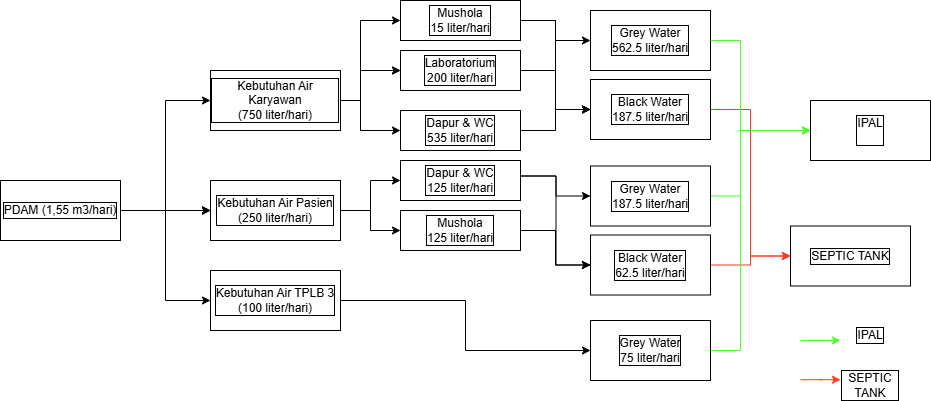

The diagram above was exported from draw.io. Its source (the exported page's mxGraphModel, read from the mxfile embedded in the PNG):
<mxGraphModel dx="1089" dy="1776" grid="1" gridSize="10" guides="1" tooltips="1" connect="1" arrows="1" fold="1" page="1" pageScale="1" pageWidth="850" pageHeight="1100" math="0" shadow="0">
  <root>
    <mxCell id="0" />
    <mxCell id="1" parent="0" />
    <mxCell id="NzSK86vLxWEKsRDCdqbX-3" edge="1" parent="1" source="NzSK86vLxWEKsRDCdqbX-1" style="edgeStyle=orthogonalEdgeStyle;rounded=0;orthogonalLoop=1;jettySize=auto;html=1;entryX=0;entryY=0.5;entryDx=0;entryDy=0;fontFamily=Arial;labelBorderColor=default;labelBackgroundColor=none;" target="NzSK86vLxWEKsRDCdqbX-2" value="">
      <mxGeometry relative="1" as="geometry" />
    </mxCell>
    <mxCell id="NzSK86vLxWEKsRDCdqbX-5" edge="1" parent="1" source="NzSK86vLxWEKsRDCdqbX-1" style="edgeStyle=orthogonalEdgeStyle;rounded=0;orthogonalLoop=1;jettySize=auto;html=1;fontFamily=Arial;labelBorderColor=default;labelBackgroundColor=none;" target="NzSK86vLxWEKsRDCdqbX-4" value="">
      <mxGeometry relative="1" as="geometry" />
    </mxCell>
    <mxCell id="NzSK86vLxWEKsRDCdqbX-7" edge="1" parent="1" source="NzSK86vLxWEKsRDCdqbX-1" style="edgeStyle=orthogonalEdgeStyle;rounded=0;orthogonalLoop=1;jettySize=auto;html=1;fontFamily=Arial;labelBorderColor=default;labelBackgroundColor=none;" target="NzSK86vLxWEKsRDCdqbX-4" value="">
      <mxGeometry relative="1" as="geometry" />
    </mxCell>
    <mxCell id="NzSK86vLxWEKsRDCdqbX-8" edge="1" parent="1" source="NzSK86vLxWEKsRDCdqbX-1" style="edgeStyle=orthogonalEdgeStyle;rounded=0;orthogonalLoop=1;jettySize=auto;html=1;fontFamily=Arial;labelBorderColor=default;labelBackgroundColor=none;" target="NzSK86vLxWEKsRDCdqbX-4" value="">
      <mxGeometry relative="1" as="geometry" />
    </mxCell>
    <mxCell id="NzSK86vLxWEKsRDCdqbX-10" edge="1" parent="1" source="NzSK86vLxWEKsRDCdqbX-1" style="edgeStyle=orthogonalEdgeStyle;rounded=0;orthogonalLoop=1;jettySize=auto;html=1;exitX=1;exitY=0.5;exitDx=0;exitDy=0;entryX=0;entryY=0.5;entryDx=0;entryDy=0;fontFamily=Arial;labelBorderColor=default;labelBackgroundColor=none;" target="NzSK86vLxWEKsRDCdqbX-9" value="">
      <mxGeometry relative="1" as="geometry" />
    </mxCell>
    <mxCell id="NzSK86vLxWEKsRDCdqbX-1" parent="1" style="rounded=0;whiteSpace=wrap;html=1;fontFamily=Arial;labelBorderColor=default;labelBackgroundColor=none;" value="PDAM (1,55 m3/hari)" vertex="1">
      <mxGeometry height="60" width="120" x="140" y="90" as="geometry" />
    </mxCell>
    <mxCell id="NzSK86vLxWEKsRDCdqbX-49" edge="1" parent="1" source="NzSK86vLxWEKsRDCdqbX-2" style="edgeStyle=orthogonalEdgeStyle;rounded=0;orthogonalLoop=1;jettySize=auto;html=1;entryX=0;entryY=0.5;entryDx=0;entryDy=0;fontFamily=Arial;labelBorderColor=default;labelBackgroundColor=none;" target="NzSK86vLxWEKsRDCdqbX-48" value="">
      <mxGeometry relative="1" as="geometry">
        <Array as="points">
          <mxPoint x="500" y="10" />
          <mxPoint x="500" y="-70" />
        </Array>
      </mxGeometry>
    </mxCell>
    <mxCell id="NzSK86vLxWEKsRDCdqbX-51" edge="1" parent="1" source="NzSK86vLxWEKsRDCdqbX-2" style="edgeStyle=orthogonalEdgeStyle;rounded=0;orthogonalLoop=1;jettySize=auto;html=1;fontFamily=Arial;labelBorderColor=default;labelBackgroundColor=none;" target="NzSK86vLxWEKsRDCdqbX-50" value="">
      <mxGeometry relative="1" as="geometry">
        <Array as="points">
          <mxPoint x="500" y="10" />
          <mxPoint x="500" y="-20" />
        </Array>
      </mxGeometry>
    </mxCell>
    <mxCell id="NzSK86vLxWEKsRDCdqbX-52" edge="1" parent="1" source="NzSK86vLxWEKsRDCdqbX-2" style="edgeStyle=orthogonalEdgeStyle;rounded=0;orthogonalLoop=1;jettySize=auto;html=1;entryX=0;entryY=0.5;entryDx=0;entryDy=0;fontFamily=Arial;labelBorderColor=default;labelBackgroundColor=none;" target="NzSK86vLxWEKsRDCdqbX-50" value="">
      <mxGeometry relative="1" as="geometry">
        <Array as="points">
          <mxPoint x="500" y="10" />
          <mxPoint x="500" y="-20" />
        </Array>
      </mxGeometry>
    </mxCell>
    <mxCell id="NzSK86vLxWEKsRDCdqbX-55" edge="1" parent="1" source="NzSK86vLxWEKsRDCdqbX-2" style="edgeStyle=orthogonalEdgeStyle;rounded=0;orthogonalLoop=1;jettySize=auto;html=1;entryX=0;entryY=0.5;entryDx=0;entryDy=0;fontFamily=Arial;labelBorderColor=default;labelBackgroundColor=none;" target="NzSK86vLxWEKsRDCdqbX-54" value="">
      <mxGeometry relative="1" as="geometry">
        <Array as="points">
          <mxPoint x="500" y="10" />
          <mxPoint x="500" y="40" />
        </Array>
      </mxGeometry>
    </mxCell>
    <mxCell id="NzSK86vLxWEKsRDCdqbX-2" parent="1" style="rounded=0;whiteSpace=wrap;html=1;fontFamily=Arial;labelBorderColor=default;labelBackgroundColor=none;" value="Kebutuhan Air Karyawan&lt;div&gt;(750 liter/hari)&lt;/div&gt;" vertex="1">
      <mxGeometry height="60" width="130" x="350" y="-20" as="geometry" />
    </mxCell>
    <mxCell id="NzSK86vLxWEKsRDCdqbX-65" edge="1" parent="1" source="NzSK86vLxWEKsRDCdqbX-9" style="edgeStyle=orthogonalEdgeStyle;rounded=0;orthogonalLoop=1;jettySize=auto;html=1;fontFamily=Arial;labelBorderColor=default;labelBackgroundColor=none;" target="NzSK86vLxWEKsRDCdqbX-64" value="">
      <mxGeometry relative="1" as="geometry" />
    </mxCell>
    <mxCell id="NzSK86vLxWEKsRDCdqbX-9" parent="1" style="whiteSpace=wrap;html=1;rounded=0;fontFamily=Arial;labelBorderColor=default;labelBackgroundColor=none;" value="Kebutuhan Air TPLB 3&lt;div&gt;(100 liter/hari)&lt;/div&gt;" vertex="1">
      <mxGeometry height="60" width="130" x="350" y="180" as="geometry" />
    </mxCell>
    <mxCell id="NzSK86vLxWEKsRDCdqbX-11" edge="1" parent="1" source="NzSK86vLxWEKsRDCdqbX-1" style="edgeStyle=orthogonalEdgeStyle;rounded=0;orthogonalLoop=1;jettySize=auto;html=1;fontFamily=Arial;labelBorderColor=default;labelBackgroundColor=none;" target="NzSK86vLxWEKsRDCdqbX-4" value="">
      <mxGeometry relative="1" as="geometry">
        <mxPoint x="260" y="120" as="sourcePoint" />
        <mxPoint x="410" y="200" as="targetPoint" />
      </mxGeometry>
    </mxCell>
    <mxCell id="NzSK86vLxWEKsRDCdqbX-60" edge="1" parent="1" source="NzSK86vLxWEKsRDCdqbX-4" style="edgeStyle=orthogonalEdgeStyle;rounded=0;orthogonalLoop=1;jettySize=auto;html=1;fontFamily=Arial;labelBorderColor=default;labelBackgroundColor=none;" target="NzSK86vLxWEKsRDCdqbX-59" value="">
      <mxGeometry relative="1" as="geometry" />
    </mxCell>
    <mxCell id="NzSK86vLxWEKsRDCdqbX-4" parent="1" style="whiteSpace=wrap;html=1;rounded=0;fontFamily=Arial;labelBorderColor=default;labelBackgroundColor=none;" value="Kebutuhan Air Pasien&lt;div&gt;(250 liter/hari)&lt;/div&gt;" vertex="1">
      <mxGeometry height="60" width="130" x="350" y="90" as="geometry" />
    </mxCell>
    <mxCell id="NzSK86vLxWEKsRDCdqbX-67" edge="1" parent="1" source="NzSK86vLxWEKsRDCdqbX-48" style="edgeStyle=orthogonalEdgeStyle;rounded=0;orthogonalLoop=1;jettySize=auto;html=1;fontFamily=Arial;labelBorderColor=default;labelBackgroundColor=none;" target="NzSK86vLxWEKsRDCdqbX-66" value="">
      <mxGeometry relative="1" as="geometry" />
    </mxCell>
    <mxCell id="NzSK86vLxWEKsRDCdqbX-48" parent="1" style="whiteSpace=wrap;html=1;rounded=0;fontFamily=Arial;labelBorderColor=default;labelBackgroundColor=none;" value="Mushola&lt;div&gt;15 liter/hari&lt;/div&gt;" vertex="1">
      <mxGeometry height="40" width="120" x="540" y="-90" as="geometry" />
    </mxCell>
    <mxCell id="NzSK86vLxWEKsRDCdqbX-71" edge="1" parent="1" source="NzSK86vLxWEKsRDCdqbX-50" style="edgeStyle=orthogonalEdgeStyle;rounded=0;orthogonalLoop=1;jettySize=auto;html=1;fontFamily=Arial;labelBorderColor=default;labelBackgroundColor=none;" target="NzSK86vLxWEKsRDCdqbX-68" value="">
      <mxGeometry relative="1" as="geometry" />
    </mxCell>
    <mxCell id="NzSK86vLxWEKsRDCdqbX-50" parent="1" style="whiteSpace=wrap;html=1;rounded=0;fontFamily=Arial;labelBorderColor=default;labelBackgroundColor=none;" value="Laboratorium&lt;div&gt;200 liter/hari&lt;/div&gt;" vertex="1">
      <mxGeometry height="40" width="120" x="540" y="-40" as="geometry" />
    </mxCell>
    <mxCell id="NzSK86vLxWEKsRDCdqbX-69" edge="1" parent="1" source="NzSK86vLxWEKsRDCdqbX-54" style="edgeStyle=orthogonalEdgeStyle;rounded=0;orthogonalLoop=1;jettySize=auto;html=1;fontFamily=Arial;labelBorderColor=default;labelBackgroundColor=none;" target="NzSK86vLxWEKsRDCdqbX-68" value="">
      <mxGeometry relative="1" as="geometry" />
    </mxCell>
    <mxCell id="NzSK86vLxWEKsRDCdqbX-54" parent="1" style="whiteSpace=wrap;html=1;rounded=0;fontFamily=Arial;labelBorderColor=default;labelBackgroundColor=none;" value="Dapur &amp;amp; WC&lt;div&gt;535 liter/hari&lt;/div&gt;" vertex="1">
      <mxGeometry height="40" width="120" x="540" y="20" as="geometry" />
    </mxCell>
    <mxCell id="NzSK86vLxWEKsRDCdqbX-59" parent="1" style="whiteSpace=wrap;html=1;rounded=0;fontFamily=Arial;labelBorderColor=default;labelBackgroundColor=none;" value="Dapur &amp;amp; WC&lt;div&gt;125 liter/hari&lt;/div&gt;" vertex="1">
      <mxGeometry height="40" width="120" x="540" y="70" as="geometry" />
    </mxCell>
    <mxCell id="NzSK86vLxWEKsRDCdqbX-78" edge="1" parent="1" source="NzSK86vLxWEKsRDCdqbX-62" style="edgeStyle=orthogonalEdgeStyle;rounded=0;orthogonalLoop=1;jettySize=auto;html=1;fontFamily=Arial;labelBorderColor=default;labelBackgroundColor=none;" target="NzSK86vLxWEKsRDCdqbX-76" value="">
      <mxGeometry relative="1" as="geometry" />
    </mxCell>
    <mxCell id="NzSK86vLxWEKsRDCdqbX-62" parent="1" style="whiteSpace=wrap;html=1;rounded=0;fontFamily=Arial;labelBorderColor=default;labelBackgroundColor=none;" value="Mushola&lt;div&gt;125 liter/hari&lt;/div&gt;" vertex="1">
      <mxGeometry height="40" width="120" x="540" y="120" as="geometry" />
    </mxCell>
    <mxCell id="NzSK86vLxWEKsRDCdqbX-63" edge="1" parent="1" source="NzSK86vLxWEKsRDCdqbX-4" style="edgeStyle=orthogonalEdgeStyle;rounded=0;orthogonalLoop=1;jettySize=auto;html=1;entryX=0;entryY=0.5;entryDx=0;entryDy=0;exitX=1;exitY=0.5;exitDx=0;exitDy=0;fontFamily=Arial;labelBorderColor=default;labelBackgroundColor=none;" target="NzSK86vLxWEKsRDCdqbX-62" value="">
      <mxGeometry relative="1" as="geometry">
        <mxPoint x="500" y="130" as="sourcePoint" />
        <mxPoint x="560" y="100" as="targetPoint" />
      </mxGeometry>
    </mxCell>
    <mxCell id="NzSK86vLxWEKsRDCdqbX-64" parent="1" style="whiteSpace=wrap;html=1;rounded=0;fontFamily=Arial;labelBorderColor=default;labelBackgroundColor=none;" value="Grey Water&lt;div&gt;75 liter/hari&lt;/div&gt;" vertex="1">
      <mxGeometry height="60" width="120" x="730" y="230" as="geometry" />
    </mxCell>
    <mxCell id="NzSK86vLxWEKsRDCdqbX-66" parent="1" style="whiteSpace=wrap;html=1;rounded=0;fontFamily=Arial;labelBorderColor=default;labelBackgroundColor=none;" value="Grey Water&lt;div&gt;562.5 liter/hari&lt;/div&gt;" vertex="1">
      <mxGeometry height="60" width="120" x="730" y="-80" as="geometry" />
    </mxCell>
    <mxCell id="NzSK86vLxWEKsRDCdqbX-80" edge="1" parent="1" source="NzSK86vLxWEKsRDCdqbX-68" style="edgeStyle=orthogonalEdgeStyle;rounded=0;orthogonalLoop=1;jettySize=auto;html=1;entryX=0;entryY=0.5;entryDx=0;entryDy=0;strokeColor=#FF3A21;fontFamily=Arial;labelBorderColor=default;labelBackgroundColor=none;" target="NzSK86vLxWEKsRDCdqbX-81" value="">
      <mxGeometry relative="1" as="geometry" />
    </mxCell>
    <mxCell id="NzSK86vLxWEKsRDCdqbX-68" parent="1" style="whiteSpace=wrap;html=1;rounded=0;fontFamily=Arial;labelBorderColor=default;labelBackgroundColor=none;" value="Black Water&lt;div&gt;187.5 liter/hari&lt;/div&gt;" vertex="1">
      <mxGeometry height="60" width="120" x="730" y="-11" as="geometry" />
    </mxCell>
    <mxCell id="NzSK86vLxWEKsRDCdqbX-70" edge="1" parent="1" source="NzSK86vLxWEKsRDCdqbX-48" style="edgeStyle=orthogonalEdgeStyle;rounded=0;orthogonalLoop=1;jettySize=auto;html=1;exitX=1;exitY=0.5;exitDx=0;exitDy=0;entryX=0;entryY=0.5;entryDx=0;entryDy=0;fontFamily=Arial;labelBorderColor=default;labelBackgroundColor=none;" target="NzSK86vLxWEKsRDCdqbX-68" value="">
      <mxGeometry relative="1" as="geometry">
        <mxPoint x="690" y="-60" as="sourcePoint" />
        <mxPoint x="760" y="-40" as="targetPoint" />
      </mxGeometry>
    </mxCell>
    <mxCell id="NzSK86vLxWEKsRDCdqbX-72" edge="1" parent="1" style="edgeStyle=orthogonalEdgeStyle;rounded=0;orthogonalLoop=1;jettySize=auto;html=1;fontFamily=Arial;labelBorderColor=default;labelBackgroundColor=none;" target="NzSK86vLxWEKsRDCdqbX-75" value="">
      <mxGeometry relative="1" as="geometry">
        <mxPoint x="660" y="85.5" as="sourcePoint" />
      </mxGeometry>
    </mxCell>
    <mxCell id="NzSK86vLxWEKsRDCdqbX-82" edge="1" parent="1" source="NzSK86vLxWEKsRDCdqbX-75" style="edgeStyle=orthogonalEdgeStyle;rounded=0;orthogonalLoop=1;jettySize=auto;html=1;entryX=0;entryY=0.5;entryDx=0;entryDy=0;strokeColor=#4EFF27;fontFamily=Arial;labelBorderColor=default;labelBackgroundColor=none;" target="NzSK86vLxWEKsRDCdqbX-79" value="">
      <mxGeometry relative="1" as="geometry">
        <Array as="points">
          <mxPoint x="880" y="106" />
          <mxPoint x="880" y="40" />
          <mxPoint x="950" y="40" />
        </Array>
      </mxGeometry>
    </mxCell>
    <mxCell id="NzSK86vLxWEKsRDCdqbX-75" parent="1" style="whiteSpace=wrap;html=1;rounded=0;fontFamily=Arial;labelBorderColor=default;labelBackgroundColor=none;" value="Grey Water&lt;div&gt;187.5 liter/hari&lt;/div&gt;" vertex="1">
      <mxGeometry height="60" width="120" x="730" y="75.5" as="geometry" />
    </mxCell>
    <mxCell id="NzSK86vLxWEKsRDCdqbX-83" edge="1" parent="1" source="NzSK86vLxWEKsRDCdqbX-76" style="edgeStyle=orthogonalEdgeStyle;rounded=0;orthogonalLoop=1;jettySize=auto;html=1;strokeColor=#FF3A21;fontFamily=Arial;labelBorderColor=default;labelBackgroundColor=none;" target="NzSK86vLxWEKsRDCdqbX-81" value="">
      <mxGeometry relative="1" as="geometry" />
    </mxCell>
    <mxCell id="NzSK86vLxWEKsRDCdqbX-76" parent="1" style="whiteSpace=wrap;html=1;rounded=0;fontFamily=Arial;labelBorderColor=default;labelBackgroundColor=none;" value="Black Wate&lt;span style=&quot;color: light-dark(rgb(0, 0, 0), rgb(255, 255, 255));&quot;&gt;r&lt;/span&gt;&lt;div&gt;&lt;span style=&quot;color: light-dark(rgb(0, 0, 0), rgb(255, 255, 255));&quot;&gt;62.5 liter/hari&lt;/span&gt;&lt;/div&gt;" vertex="1">
      <mxGeometry height="60" width="120" x="730" y="144.5" as="geometry" />
    </mxCell>
    <mxCell id="NzSK86vLxWEKsRDCdqbX-77" edge="1" parent="1" style="edgeStyle=orthogonalEdgeStyle;rounded=0;orthogonalLoop=1;jettySize=auto;html=1;exitX=1;exitY=0.5;exitDx=0;exitDy=0;entryX=0;entryY=0.5;entryDx=0;entryDy=0;fontFamily=Arial;labelBorderColor=default;labelBackgroundColor=none;" target="NzSK86vLxWEKsRDCdqbX-76" value="">
      <mxGeometry relative="1" as="geometry">
        <mxPoint x="660" y="85.5" as="sourcePoint" />
        <mxPoint x="760" y="115.5" as="targetPoint" />
      </mxGeometry>
    </mxCell>
    <mxCell id="NzSK86vLxWEKsRDCdqbX-79" parent="1" style="whiteSpace=wrap;html=1;rounded=0;fontFamily=Arial;labelBorderColor=default;labelBackgroundColor=none;" value="IPAL&lt;div&gt;&lt;br&gt;&lt;/div&gt;" vertex="1">
      <mxGeometry height="60" width="120" x="950" y="10" as="geometry" />
    </mxCell>
    <mxCell id="NzSK86vLxWEKsRDCdqbX-81" parent="1" style="whiteSpace=wrap;html=1;rounded=0;fontFamily=Arial;labelBorderColor=default;labelBackgroundColor=none;" value="SEPTIC TANK" vertex="1">
      <mxGeometry height="60" width="120" x="930" y="135.5" as="geometry" />
    </mxCell>
    <mxCell id="NzSK86vLxWEKsRDCdqbX-84" edge="1" parent="1" source="NzSK86vLxWEKsRDCdqbX-64" style="edgeStyle=orthogonalEdgeStyle;rounded=0;orthogonalLoop=1;jettySize=auto;html=1;exitX=1;exitY=0.5;exitDx=0;exitDy=0;entryX=0;entryY=0.5;entryDx=0;entryDy=0;strokeColor=#4EFF27;fontFamily=Arial;labelBorderColor=default;labelBackgroundColor=none;" target="NzSK86vLxWEKsRDCdqbX-79" value="">
      <mxGeometry relative="1" as="geometry">
        <Array as="points">
          <mxPoint x="880" y="260" />
          <mxPoint x="880" y="40" />
        </Array>
        <mxPoint x="870" y="178" as="sourcePoint" />
        <mxPoint x="950" y="170" as="targetPoint" />
      </mxGeometry>
    </mxCell>
    <mxCell id="NzSK86vLxWEKsRDCdqbX-85" edge="1" parent="1" source="NzSK86vLxWEKsRDCdqbX-66" style="edgeStyle=orthogonalEdgeStyle;rounded=0;orthogonalLoop=1;jettySize=auto;html=1;exitX=1;exitY=0.5;exitDx=0;exitDy=0;entryX=0;entryY=0.5;entryDx=0;entryDy=0;strokeColor=#4EFF27;fontFamily=Arial;labelBorderColor=default;labelBackgroundColor=none;" target="NzSK86vLxWEKsRDCdqbX-79" value="">
      <mxGeometry relative="1" as="geometry">
        <Array as="points">
          <mxPoint x="880" y="-50" />
          <mxPoint x="880" y="40" />
        </Array>
        <mxPoint x="880" y="-42" as="sourcePoint" />
        <mxPoint x="960" y="-50" as="targetPoint" />
      </mxGeometry>
    </mxCell>
    <mxCell id="NzSK86vLxWEKsRDCdqbX-86" edge="1" parent="1" style="edgeStyle=orthogonalEdgeStyle;rounded=0;orthogonalLoop=1;jettySize=auto;html=1;strokeColor=#4EFF27;fontFamily=Arial;labelBorderColor=default;labelBackgroundColor=none;" value="">
      <mxGeometry relative="1" as="geometry">
        <mxPoint x="940" y="250" as="sourcePoint" />
        <mxPoint x="980" y="250" as="targetPoint" />
      </mxGeometry>
    </mxCell>
    <mxCell id="NzSK86vLxWEKsRDCdqbX-87" edge="1" parent="1" style="edgeStyle=orthogonalEdgeStyle;rounded=0;orthogonalLoop=1;jettySize=auto;html=1;strokeColor=#FF3A21;fontFamily=Arial;labelBorderColor=default;labelBackgroundColor=none;" value="">
      <mxGeometry relative="1" as="geometry">
        <mxPoint x="940" y="289.23" as="sourcePoint" />
        <mxPoint x="980" y="289.23" as="targetPoint" />
      </mxGeometry>
    </mxCell>
    <mxCell id="NzSK86vLxWEKsRDCdqbX-88" parent="1" style="text;html=1;whiteSpace=wrap;strokeColor=none;fillColor=none;align=center;verticalAlign=middle;rounded=0;fontFamily=Arial;labelBorderColor=default;labelBackgroundColor=none;" value="IPAL" vertex="1">
      <mxGeometry height="30" width="60" x="980" y="230" as="geometry" />
    </mxCell>
    <mxCell id="NzSK86vLxWEKsRDCdqbX-89" parent="1" style="text;html=1;whiteSpace=wrap;strokeColor=none;fillColor=none;align=center;verticalAlign=middle;rounded=0;fontFamily=Arial;labelBorderColor=default;labelBackgroundColor=none;" value="SEPTIC TANK" vertex="1">
      <mxGeometry height="30" width="60" x="980" y="280" as="geometry" />
    </mxCell>
  </root>
</mxGraphModel>